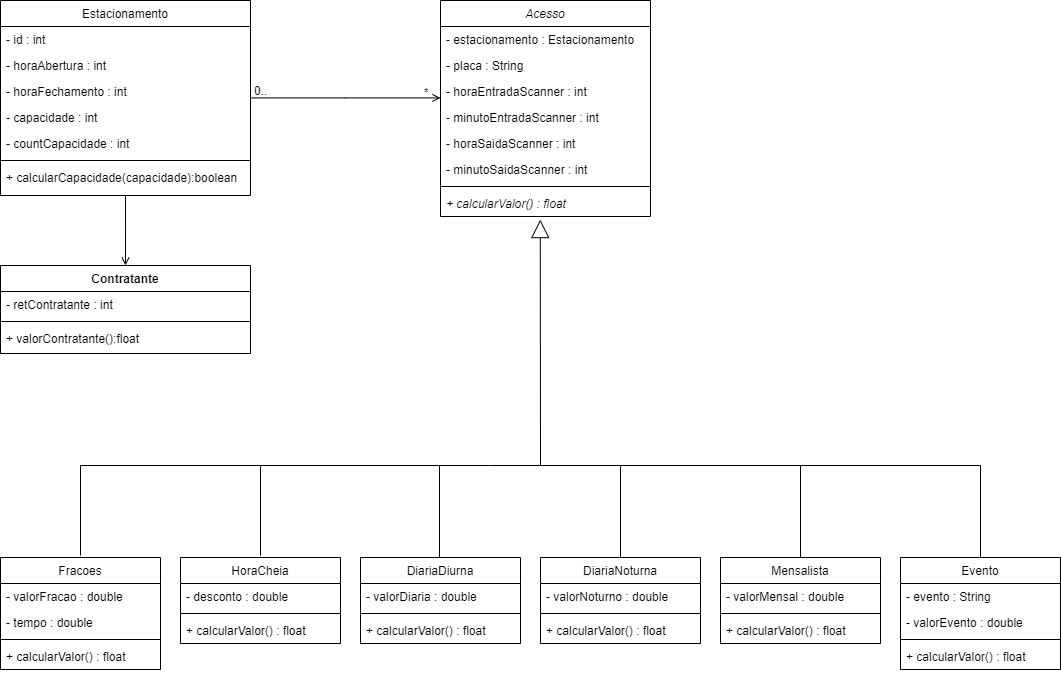

The diagram above was exported from draw.io. Its source (the exported page's mxGraphModel, read from the mxfile embedded in the PNG):
<mxGraphModel dx="1990" dy="1139" grid="1" gridSize="10" guides="1" tooltips="1" connect="1" arrows="1" fold="1" page="1" pageScale="1" pageWidth="827" pageHeight="1169" math="0" shadow="0">
  <root>
    <mxCell id="WIyWlLk6GJQsqaUBKTNV-0" />
    <mxCell id="WIyWlLk6GJQsqaUBKTNV-1" parent="WIyWlLk6GJQsqaUBKTNV-0" />
    <mxCell id="zkfFHV4jXpPFQw0GAbJ--0" value="Estacionamento" style="swimlane;fontStyle=0;align=center;verticalAlign=top;childLayout=stackLayout;horizontal=1;startSize=26;horizontalStack=0;resizeParent=1;resizeLast=0;collapsible=1;marginBottom=0;rounded=0;shadow=0;strokeWidth=1;" parent="WIyWlLk6GJQsqaUBKTNV-1" vertex="1">
      <mxGeometry x="60" y="55" width="250" height="195" as="geometry">
        <mxRectangle x="230" y="140" width="160" height="26" as="alternateBounds" />
      </mxGeometry>
    </mxCell>
    <mxCell id="zkfFHV4jXpPFQw0GAbJ--1" value="- id : int" style="text;align=left;verticalAlign=top;spacingLeft=4;spacingRight=4;overflow=hidden;rotatable=0;points=[[0,0.5],[1,0.5]];portConstraint=eastwest;" parent="zkfFHV4jXpPFQw0GAbJ--0" vertex="1">
      <mxGeometry y="26" width="250" height="26" as="geometry" />
    </mxCell>
    <mxCell id="gcOATlgMezvGfePgm0CI-41" value="- horaAbertura : int" style="text;align=left;verticalAlign=top;spacingLeft=4;spacingRight=4;overflow=hidden;rotatable=0;points=[[0,0.5],[1,0.5]];portConstraint=eastwest;" vertex="1" parent="zkfFHV4jXpPFQw0GAbJ--0">
      <mxGeometry y="52" width="250" height="26" as="geometry" />
    </mxCell>
    <mxCell id="zkfFHV4jXpPFQw0GAbJ--2" value="- horaFechamento : int" style="text;align=left;verticalAlign=top;spacingLeft=4;spacingRight=4;overflow=hidden;rotatable=0;points=[[0,0.5],[1,0.5]];portConstraint=eastwest;rounded=0;shadow=0;html=0;" parent="zkfFHV4jXpPFQw0GAbJ--0" vertex="1">
      <mxGeometry y="78" width="250" height="26" as="geometry" />
    </mxCell>
    <mxCell id="zkfFHV4jXpPFQw0GAbJ--3" value="- capacidade : int" style="text;align=left;verticalAlign=top;spacingLeft=4;spacingRight=4;overflow=hidden;rotatable=0;points=[[0,0.5],[1,0.5]];portConstraint=eastwest;rounded=0;shadow=0;html=0;" parent="zkfFHV4jXpPFQw0GAbJ--0" vertex="1">
      <mxGeometry y="104" width="250" height="26" as="geometry" />
    </mxCell>
    <mxCell id="gcOATlgMezvGfePgm0CI-42" value="- countCapacidade : int" style="text;align=left;verticalAlign=top;spacingLeft=4;spacingRight=4;overflow=hidden;rotatable=0;points=[[0,0.5],[1,0.5]];portConstraint=eastwest;rounded=0;shadow=0;html=0;" vertex="1" parent="zkfFHV4jXpPFQw0GAbJ--0">
      <mxGeometry y="130" width="250" height="26" as="geometry" />
    </mxCell>
    <mxCell id="zkfFHV4jXpPFQw0GAbJ--4" value="" style="line;html=1;strokeWidth=1;align=left;verticalAlign=middle;spacingTop=-1;spacingLeft=3;spacingRight=3;rotatable=0;labelPosition=right;points=[];portConstraint=eastwest;" parent="zkfFHV4jXpPFQw0GAbJ--0" vertex="1">
      <mxGeometry y="156" width="250" height="8" as="geometry" />
    </mxCell>
    <mxCell id="zkfFHV4jXpPFQw0GAbJ--5" value="+ calcularCapacidade(capacidade):boolean" style="text;align=left;verticalAlign=top;spacingLeft=4;spacingRight=4;overflow=hidden;rotatable=0;points=[[0,0.5],[1,0.5]];portConstraint=eastwest;" parent="zkfFHV4jXpPFQw0GAbJ--0" vertex="1">
      <mxGeometry y="164" width="250" height="28" as="geometry" />
    </mxCell>
    <mxCell id="zkfFHV4jXpPFQw0GAbJ--13" value="DiariaNoturna" style="swimlane;fontStyle=0;align=center;verticalAlign=top;childLayout=stackLayout;horizontal=1;startSize=26;horizontalStack=0;resizeParent=1;resizeLast=0;collapsible=1;marginBottom=0;rounded=0;shadow=0;strokeWidth=1;" parent="WIyWlLk6GJQsqaUBKTNV-1" vertex="1">
      <mxGeometry x="600" y="612" width="160" height="86" as="geometry">
        <mxRectangle x="340" y="380" width="170" height="26" as="alternateBounds" />
      </mxGeometry>
    </mxCell>
    <mxCell id="zkfFHV4jXpPFQw0GAbJ--14" value="- valorNoturno : double" style="text;align=left;verticalAlign=top;spacingLeft=4;spacingRight=4;overflow=hidden;rotatable=0;points=[[0,0.5],[1,0.5]];portConstraint=eastwest;" parent="zkfFHV4jXpPFQw0GAbJ--13" vertex="1">
      <mxGeometry y="26" width="160" height="26" as="geometry" />
    </mxCell>
    <mxCell id="zkfFHV4jXpPFQw0GAbJ--15" value="" style="line;html=1;strokeWidth=1;align=left;verticalAlign=middle;spacingTop=-1;spacingLeft=3;spacingRight=3;rotatable=0;labelPosition=right;points=[];portConstraint=eastwest;" parent="zkfFHV4jXpPFQw0GAbJ--13" vertex="1">
      <mxGeometry y="52" width="160" height="8" as="geometry" />
    </mxCell>
    <mxCell id="gcOATlgMezvGfePgm0CI-2" value="+ calcularValor() : float" style="text;align=left;verticalAlign=top;spacingLeft=4;spacingRight=4;overflow=hidden;rotatable=0;points=[[0,0.5],[1,0.5]];portConstraint=eastwest;" vertex="1" parent="zkfFHV4jXpPFQw0GAbJ--13">
      <mxGeometry y="60" width="160" height="26" as="geometry" />
    </mxCell>
    <mxCell id="zkfFHV4jXpPFQw0GAbJ--17" value="Acesso" style="swimlane;fontStyle=2;align=center;verticalAlign=top;childLayout=stackLayout;horizontal=1;startSize=26;horizontalStack=0;resizeParent=1;resizeLast=0;collapsible=1;marginBottom=0;rounded=0;shadow=0;strokeWidth=1;" parent="WIyWlLk6GJQsqaUBKTNV-1" vertex="1">
      <mxGeometry x="500" y="55" width="210" height="216" as="geometry">
        <mxRectangle x="550" y="140" width="160" height="26" as="alternateBounds" />
      </mxGeometry>
    </mxCell>
    <mxCell id="zkfFHV4jXpPFQw0GAbJ--18" value="- estacionamento : Estacionamento" style="text;align=left;verticalAlign=top;spacingLeft=4;spacingRight=4;overflow=hidden;rotatable=0;points=[[0,0.5],[1,0.5]];portConstraint=eastwest;" parent="zkfFHV4jXpPFQw0GAbJ--17" vertex="1">
      <mxGeometry y="26" width="210" height="26" as="geometry" />
    </mxCell>
    <mxCell id="zkfFHV4jXpPFQw0GAbJ--19" value="- placa : String" style="text;align=left;verticalAlign=top;spacingLeft=4;spacingRight=4;overflow=hidden;rotatable=0;points=[[0,0.5],[1,0.5]];portConstraint=eastwest;rounded=0;shadow=0;html=0;" parent="zkfFHV4jXpPFQw0GAbJ--17" vertex="1">
      <mxGeometry y="52" width="210" height="26" as="geometry" />
    </mxCell>
    <mxCell id="zkfFHV4jXpPFQw0GAbJ--20" value="- horaEntradaScanner : int" style="text;align=left;verticalAlign=top;spacingLeft=4;spacingRight=4;overflow=hidden;rotatable=0;points=[[0,0.5],[1,0.5]];portConstraint=eastwest;rounded=0;shadow=0;html=0;" parent="zkfFHV4jXpPFQw0GAbJ--17" vertex="1">
      <mxGeometry y="78" width="210" height="26" as="geometry" />
    </mxCell>
    <mxCell id="zkfFHV4jXpPFQw0GAbJ--21" value="- minutoEntradaScanner : int" style="text;align=left;verticalAlign=top;spacingLeft=4;spacingRight=4;overflow=hidden;rotatable=0;points=[[0,0.5],[1,0.5]];portConstraint=eastwest;rounded=0;shadow=0;html=0;" parent="zkfFHV4jXpPFQw0GAbJ--17" vertex="1">
      <mxGeometry y="104" width="210" height="26" as="geometry" />
    </mxCell>
    <mxCell id="gcOATlgMezvGfePgm0CI-0" value="- horaSaidaScanner : int" style="text;align=left;verticalAlign=top;spacingLeft=4;spacingRight=4;overflow=hidden;rotatable=0;points=[[0,0.5],[1,0.5]];portConstraint=eastwest;rounded=0;shadow=0;html=0;" vertex="1" parent="zkfFHV4jXpPFQw0GAbJ--17">
      <mxGeometry y="130" width="210" height="26" as="geometry" />
    </mxCell>
    <mxCell id="gcOATlgMezvGfePgm0CI-1" value="- minutoSaidaScanner : int" style="text;align=left;verticalAlign=top;spacingLeft=4;spacingRight=4;overflow=hidden;rotatable=0;points=[[0,0.5],[1,0.5]];portConstraint=eastwest;rounded=0;shadow=0;html=0;" vertex="1" parent="zkfFHV4jXpPFQw0GAbJ--17">
      <mxGeometry y="156" width="210" height="26" as="geometry" />
    </mxCell>
    <mxCell id="zkfFHV4jXpPFQw0GAbJ--23" value="" style="line;html=1;strokeWidth=1;align=left;verticalAlign=middle;spacingTop=-1;spacingLeft=3;spacingRight=3;rotatable=0;labelPosition=right;points=[];portConstraint=eastwest;" parent="zkfFHV4jXpPFQw0GAbJ--17" vertex="1">
      <mxGeometry y="182" width="210" height="8" as="geometry" />
    </mxCell>
    <mxCell id="zkfFHV4jXpPFQw0GAbJ--25" value="+ calcularValor() : float" style="text;align=left;verticalAlign=top;spacingLeft=4;spacingRight=4;overflow=hidden;rotatable=0;points=[[0,0.5],[1,0.5]];portConstraint=eastwest;fontStyle=2" parent="zkfFHV4jXpPFQw0GAbJ--17" vertex="1">
      <mxGeometry y="190" width="210" height="26" as="geometry" />
    </mxCell>
    <mxCell id="zkfFHV4jXpPFQw0GAbJ--26" value="" style="endArrow=open;shadow=0;strokeWidth=1;rounded=0;endFill=1;edgeStyle=elbowEdgeStyle;elbow=vertical;" parent="WIyWlLk6GJQsqaUBKTNV-1" source="zkfFHV4jXpPFQw0GAbJ--0" target="zkfFHV4jXpPFQw0GAbJ--17" edge="1">
      <mxGeometry x="0.5" y="41" relative="1" as="geometry">
        <mxPoint x="380" y="85" as="sourcePoint" />
        <mxPoint x="540" y="85" as="targetPoint" />
        <mxPoint x="-40" y="32" as="offset" />
      </mxGeometry>
    </mxCell>
    <mxCell id="zkfFHV4jXpPFQw0GAbJ--27" value="0.." style="resizable=0;align=left;verticalAlign=bottom;labelBackgroundColor=none;fontSize=12;" parent="zkfFHV4jXpPFQw0GAbJ--26" connectable="0" vertex="1">
      <mxGeometry x="-1" relative="1" as="geometry">
        <mxPoint x="2" y="1" as="offset" />
      </mxGeometry>
    </mxCell>
    <mxCell id="zkfFHV4jXpPFQw0GAbJ--28" value="*" style="resizable=0;align=right;verticalAlign=bottom;labelBackgroundColor=none;fontSize=12;" parent="zkfFHV4jXpPFQw0GAbJ--26" connectable="0" vertex="1">
      <mxGeometry x="1" relative="1" as="geometry">
        <mxPoint x="-11" y="3" as="offset" />
      </mxGeometry>
    </mxCell>
    <mxCell id="gcOATlgMezvGfePgm0CI-3" value="DiariaDiurna" style="swimlane;fontStyle=0;align=center;verticalAlign=top;childLayout=stackLayout;horizontal=1;startSize=26;horizontalStack=0;resizeParent=1;resizeLast=0;collapsible=1;marginBottom=0;rounded=0;shadow=0;strokeWidth=1;" vertex="1" parent="WIyWlLk6GJQsqaUBKTNV-1">
      <mxGeometry x="420" y="612" width="160" height="86" as="geometry">
        <mxRectangle x="340" y="380" width="170" height="26" as="alternateBounds" />
      </mxGeometry>
    </mxCell>
    <mxCell id="gcOATlgMezvGfePgm0CI-4" value="- valorDiaria : double" style="text;align=left;verticalAlign=top;spacingLeft=4;spacingRight=4;overflow=hidden;rotatable=0;points=[[0,0.5],[1,0.5]];portConstraint=eastwest;" vertex="1" parent="gcOATlgMezvGfePgm0CI-3">
      <mxGeometry y="26" width="160" height="26" as="geometry" />
    </mxCell>
    <mxCell id="gcOATlgMezvGfePgm0CI-5" value="" style="line;html=1;strokeWidth=1;align=left;verticalAlign=middle;spacingTop=-1;spacingLeft=3;spacingRight=3;rotatable=0;labelPosition=right;points=[];portConstraint=eastwest;" vertex="1" parent="gcOATlgMezvGfePgm0CI-3">
      <mxGeometry y="52" width="160" height="8" as="geometry" />
    </mxCell>
    <mxCell id="gcOATlgMezvGfePgm0CI-6" value="+ calcularValor() : float" style="text;align=left;verticalAlign=top;spacingLeft=4;spacingRight=4;overflow=hidden;rotatable=0;points=[[0,0.5],[1,0.5]];portConstraint=eastwest;" vertex="1" parent="gcOATlgMezvGfePgm0CI-3">
      <mxGeometry y="60" width="160" height="26" as="geometry" />
    </mxCell>
    <mxCell id="gcOATlgMezvGfePgm0CI-7" value="HoraCheia" style="swimlane;fontStyle=0;align=center;verticalAlign=top;childLayout=stackLayout;horizontal=1;startSize=26;horizontalStack=0;resizeParent=1;resizeLast=0;collapsible=1;marginBottom=0;rounded=0;shadow=0;strokeWidth=1;" vertex="1" parent="WIyWlLk6GJQsqaUBKTNV-1">
      <mxGeometry x="240" y="612" width="160" height="86" as="geometry">
        <mxRectangle x="340" y="380" width="170" height="26" as="alternateBounds" />
      </mxGeometry>
    </mxCell>
    <mxCell id="gcOATlgMezvGfePgm0CI-8" value="- desconto : double" style="text;align=left;verticalAlign=top;spacingLeft=4;spacingRight=4;overflow=hidden;rotatable=0;points=[[0,0.5],[1,0.5]];portConstraint=eastwest;" vertex="1" parent="gcOATlgMezvGfePgm0CI-7">
      <mxGeometry y="26" width="160" height="26" as="geometry" />
    </mxCell>
    <mxCell id="gcOATlgMezvGfePgm0CI-9" value="" style="line;html=1;strokeWidth=1;align=left;verticalAlign=middle;spacingTop=-1;spacingLeft=3;spacingRight=3;rotatable=0;labelPosition=right;points=[];portConstraint=eastwest;" vertex="1" parent="gcOATlgMezvGfePgm0CI-7">
      <mxGeometry y="52" width="160" height="8" as="geometry" />
    </mxCell>
    <mxCell id="gcOATlgMezvGfePgm0CI-10" value="+ calcularValor() : float" style="text;align=left;verticalAlign=top;spacingLeft=4;spacingRight=4;overflow=hidden;rotatable=0;points=[[0,0.5],[1,0.5]];portConstraint=eastwest;" vertex="1" parent="gcOATlgMezvGfePgm0CI-7">
      <mxGeometry y="60" width="160" height="26" as="geometry" />
    </mxCell>
    <mxCell id="gcOATlgMezvGfePgm0CI-11" value="Fracoes" style="swimlane;fontStyle=0;align=center;verticalAlign=top;childLayout=stackLayout;horizontal=1;startSize=26;horizontalStack=0;resizeParent=1;resizeLast=0;collapsible=1;marginBottom=0;rounded=0;shadow=0;strokeWidth=1;" vertex="1" parent="WIyWlLk6GJQsqaUBKTNV-1">
      <mxGeometry x="60" y="612" width="160" height="112" as="geometry">
        <mxRectangle x="340" y="380" width="170" height="26" as="alternateBounds" />
      </mxGeometry>
    </mxCell>
    <mxCell id="gcOATlgMezvGfePgm0CI-12" value="- valorFracao : double" style="text;align=left;verticalAlign=top;spacingLeft=4;spacingRight=4;overflow=hidden;rotatable=0;points=[[0,0.5],[1,0.5]];portConstraint=eastwest;" vertex="1" parent="gcOATlgMezvGfePgm0CI-11">
      <mxGeometry y="26" width="160" height="26" as="geometry" />
    </mxCell>
    <mxCell id="gcOATlgMezvGfePgm0CI-30" value="- tempo : double" style="text;align=left;verticalAlign=top;spacingLeft=4;spacingRight=4;overflow=hidden;rotatable=0;points=[[0,0.5],[1,0.5]];portConstraint=eastwest;" vertex="1" parent="gcOATlgMezvGfePgm0CI-11">
      <mxGeometry y="52" width="160" height="26" as="geometry" />
    </mxCell>
    <mxCell id="gcOATlgMezvGfePgm0CI-13" value="" style="line;html=1;strokeWidth=1;align=left;verticalAlign=middle;spacingTop=-1;spacingLeft=3;spacingRight=3;rotatable=0;labelPosition=right;points=[];portConstraint=eastwest;" vertex="1" parent="gcOATlgMezvGfePgm0CI-11">
      <mxGeometry y="78" width="160" height="8" as="geometry" />
    </mxCell>
    <mxCell id="gcOATlgMezvGfePgm0CI-14" value="+ calcularValor() : float" style="text;align=left;verticalAlign=top;spacingLeft=4;spacingRight=4;overflow=hidden;rotatable=0;points=[[0,0.5],[1,0.5]];portConstraint=eastwest;" vertex="1" parent="gcOATlgMezvGfePgm0CI-11">
      <mxGeometry y="86" width="160" height="26" as="geometry" />
    </mxCell>
    <mxCell id="gcOATlgMezvGfePgm0CI-15" value="Mensalista" style="swimlane;fontStyle=0;align=center;verticalAlign=top;childLayout=stackLayout;horizontal=1;startSize=26;horizontalStack=0;resizeParent=1;resizeLast=0;collapsible=1;marginBottom=0;rounded=0;shadow=0;strokeWidth=1;" vertex="1" parent="WIyWlLk6GJQsqaUBKTNV-1">
      <mxGeometry x="780" y="612" width="160" height="86" as="geometry">
        <mxRectangle x="340" y="380" width="170" height="26" as="alternateBounds" />
      </mxGeometry>
    </mxCell>
    <mxCell id="gcOATlgMezvGfePgm0CI-16" value="- valorMensal : double" style="text;align=left;verticalAlign=top;spacingLeft=4;spacingRight=4;overflow=hidden;rotatable=0;points=[[0,0.5],[1,0.5]];portConstraint=eastwest;" vertex="1" parent="gcOATlgMezvGfePgm0CI-15">
      <mxGeometry y="26" width="160" height="26" as="geometry" />
    </mxCell>
    <mxCell id="gcOATlgMezvGfePgm0CI-17" value="" style="line;html=1;strokeWidth=1;align=left;verticalAlign=middle;spacingTop=-1;spacingLeft=3;spacingRight=3;rotatable=0;labelPosition=right;points=[];portConstraint=eastwest;" vertex="1" parent="gcOATlgMezvGfePgm0CI-15">
      <mxGeometry y="52" width="160" height="8" as="geometry" />
    </mxCell>
    <mxCell id="gcOATlgMezvGfePgm0CI-18" value="+ calcularValor() : float" style="text;align=left;verticalAlign=top;spacingLeft=4;spacingRight=4;overflow=hidden;rotatable=0;points=[[0,0.5],[1,0.5]];portConstraint=eastwest;" vertex="1" parent="gcOATlgMezvGfePgm0CI-15">
      <mxGeometry y="60" width="160" height="26" as="geometry" />
    </mxCell>
    <mxCell id="gcOATlgMezvGfePgm0CI-19" value="Evento" style="swimlane;fontStyle=0;align=center;verticalAlign=top;childLayout=stackLayout;horizontal=1;startSize=26;horizontalStack=0;resizeParent=1;resizeLast=0;collapsible=1;marginBottom=0;rounded=0;shadow=0;strokeWidth=1;" vertex="1" parent="WIyWlLk6GJQsqaUBKTNV-1">
      <mxGeometry x="960" y="612" width="160" height="112" as="geometry">
        <mxRectangle x="340" y="380" width="170" height="26" as="alternateBounds" />
      </mxGeometry>
    </mxCell>
    <mxCell id="gcOATlgMezvGfePgm0CI-20" value="- evento : String" style="text;align=left;verticalAlign=top;spacingLeft=4;spacingRight=4;overflow=hidden;rotatable=0;points=[[0,0.5],[1,0.5]];portConstraint=eastwest;" vertex="1" parent="gcOATlgMezvGfePgm0CI-19">
      <mxGeometry y="26" width="160" height="26" as="geometry" />
    </mxCell>
    <mxCell id="gcOATlgMezvGfePgm0CI-31" value="- valorEvento : double" style="text;align=left;verticalAlign=top;spacingLeft=4;spacingRight=4;overflow=hidden;rotatable=0;points=[[0,0.5],[1,0.5]];portConstraint=eastwest;" vertex="1" parent="gcOATlgMezvGfePgm0CI-19">
      <mxGeometry y="52" width="160" height="26" as="geometry" />
    </mxCell>
    <mxCell id="gcOATlgMezvGfePgm0CI-21" value="" style="line;html=1;strokeWidth=1;align=left;verticalAlign=middle;spacingTop=-1;spacingLeft=3;spacingRight=3;rotatable=0;labelPosition=right;points=[];portConstraint=eastwest;" vertex="1" parent="gcOATlgMezvGfePgm0CI-19">
      <mxGeometry y="78" width="160" height="8" as="geometry" />
    </mxCell>
    <mxCell id="gcOATlgMezvGfePgm0CI-22" value="+ calcularValor() : float" style="text;align=left;verticalAlign=top;spacingLeft=4;spacingRight=4;overflow=hidden;rotatable=0;points=[[0,0.5],[1,0.5]];portConstraint=eastwest;" vertex="1" parent="gcOATlgMezvGfePgm0CI-19">
      <mxGeometry y="86" width="160" height="26" as="geometry" />
    </mxCell>
    <mxCell id="gcOATlgMezvGfePgm0CI-29" value="" style="endArrow=block;endSize=16;endFill=0;html=1;rounded=0;entryX=0.475;entryY=1.118;entryDx=0;entryDy=0;entryPerimeter=0;" edge="1" parent="WIyWlLk6GJQsqaUBKTNV-1" target="zkfFHV4jXpPFQw0GAbJ--25">
      <mxGeometry width="160" relative="1" as="geometry">
        <mxPoint x="499" y="612" as="sourcePoint" />
        <mxPoint x="600.01" y="394.1439999999999" as="targetPoint" />
        <Array as="points">
          <mxPoint x="499" y="520" />
          <mxPoint x="549" y="520" />
          <mxPoint x="600" y="520" />
        </Array>
        <mxPoint as="offset" />
      </mxGeometry>
    </mxCell>
    <mxCell id="gcOATlgMezvGfePgm0CI-36" value="" style="endArrow=none;html=1;rounded=0;" edge="1" parent="WIyWlLk6GJQsqaUBKTNV-1">
      <mxGeometry width="50" height="50" relative="1" as="geometry">
        <mxPoint x="320" y="610" as="sourcePoint" />
        <mxPoint x="500" y="520" as="targetPoint" />
        <Array as="points">
          <mxPoint x="320" y="520" />
        </Array>
      </mxGeometry>
    </mxCell>
    <mxCell id="gcOATlgMezvGfePgm0CI-37" value="" style="endArrow=none;html=1;rounded=0;" edge="1" parent="WIyWlLk6GJQsqaUBKTNV-1">
      <mxGeometry width="50" height="50" relative="1" as="geometry">
        <mxPoint x="140" y="610" as="sourcePoint" />
        <mxPoint x="320" y="520" as="targetPoint" />
        <Array as="points">
          <mxPoint x="140" y="520" />
        </Array>
      </mxGeometry>
    </mxCell>
    <mxCell id="gcOATlgMezvGfePgm0CI-38" value="" style="endArrow=none;html=1;rounded=0;" edge="1" parent="WIyWlLk6GJQsqaUBKTNV-1" source="zkfFHV4jXpPFQw0GAbJ--13">
      <mxGeometry width="50" height="50" relative="1" as="geometry">
        <mxPoint x="680" y="610" as="sourcePoint" />
        <mxPoint x="600" y="520" as="targetPoint" />
        <Array as="points">
          <mxPoint x="680" y="520" />
        </Array>
      </mxGeometry>
    </mxCell>
    <mxCell id="gcOATlgMezvGfePgm0CI-39" value="" style="endArrow=none;html=1;rounded=0;" edge="1" parent="WIyWlLk6GJQsqaUBKTNV-1">
      <mxGeometry width="50" height="50" relative="1" as="geometry">
        <mxPoint x="1040" y="612" as="sourcePoint" />
        <mxPoint x="860" y="520" as="targetPoint" />
        <Array as="points">
          <mxPoint x="1040" y="520" />
        </Array>
      </mxGeometry>
    </mxCell>
    <mxCell id="gcOATlgMezvGfePgm0CI-40" value="" style="endArrow=none;html=1;rounded=0;" edge="1" parent="WIyWlLk6GJQsqaUBKTNV-1">
      <mxGeometry width="50" height="50" relative="1" as="geometry">
        <mxPoint x="860" y="612" as="sourcePoint" />
        <mxPoint x="680" y="520" as="targetPoint" />
        <Array as="points">
          <mxPoint x="860" y="520" />
        </Array>
      </mxGeometry>
    </mxCell>
    <mxCell id="gcOATlgMezvGfePgm0CI-45" value="Contratante" style="swimlane;fontStyle=1;align=center;verticalAlign=top;childLayout=stackLayout;horizontal=1;startSize=26;horizontalStack=0;resizeParent=1;resizeParentMax=0;resizeLast=0;collapsible=1;marginBottom=0;whiteSpace=wrap;html=1;" vertex="1" parent="WIyWlLk6GJQsqaUBKTNV-1">
      <mxGeometry x="60" y="320" width="250" height="88" as="geometry" />
    </mxCell>
    <mxCell id="gcOATlgMezvGfePgm0CI-43" value="- retContratante : int" style="text;align=left;verticalAlign=top;spacingLeft=4;spacingRight=4;overflow=hidden;rotatable=0;points=[[0,0.5],[1,0.5]];portConstraint=eastwest;rounded=0;shadow=0;html=0;" vertex="1" parent="gcOATlgMezvGfePgm0CI-45">
      <mxGeometry y="26" width="250" height="26" as="geometry" />
    </mxCell>
    <mxCell id="gcOATlgMezvGfePgm0CI-47" value="" style="line;strokeWidth=1;fillColor=none;align=left;verticalAlign=middle;spacingTop=-1;spacingLeft=3;spacingRight=3;rotatable=0;labelPosition=right;points=[];portConstraint=eastwest;strokeColor=inherit;" vertex="1" parent="gcOATlgMezvGfePgm0CI-45">
      <mxGeometry y="52" width="250" height="8" as="geometry" />
    </mxCell>
    <mxCell id="gcOATlgMezvGfePgm0CI-44" value="+ valorContratante():float" style="text;align=left;verticalAlign=top;spacingLeft=4;spacingRight=4;overflow=hidden;rotatable=0;points=[[0,0.5],[1,0.5]];portConstraint=eastwest;" vertex="1" parent="gcOATlgMezvGfePgm0CI-45">
      <mxGeometry y="60" width="250" height="28" as="geometry" />
    </mxCell>
    <mxCell id="gcOATlgMezvGfePgm0CI-49" value="" style="endArrow=open;shadow=0;strokeWidth=1;rounded=0;endFill=1;edgeStyle=elbowEdgeStyle;elbow=vertical;entryX=0.5;entryY=0;entryDx=0;entryDy=0;" edge="1" parent="WIyWlLk6GJQsqaUBKTNV-1" target="gcOATlgMezvGfePgm0CI-45">
      <mxGeometry x="0.5" y="41" relative="1" as="geometry">
        <mxPoint x="185" y="250" as="sourcePoint" />
        <mxPoint x="510" y="170" as="targetPoint" />
        <mxPoint x="-40" y="32" as="offset" />
      </mxGeometry>
    </mxCell>
  </root>
</mxGraphModel>